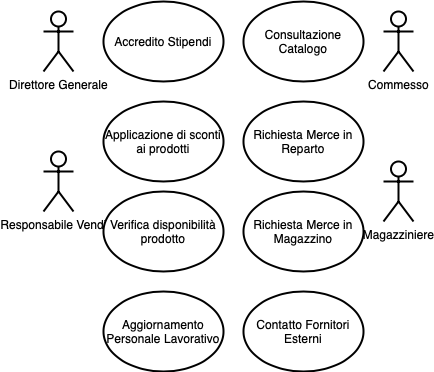

The diagram above was exported from draw.io. Its source (the exported page's mxGraphModel, read from the mxfile embedded in the PNG):
<mxGraphModel dx="1773" dy="662" grid="1" gridSize="10" guides="1" tooltips="1" connect="1" arrows="1" fold="1" page="1" pageScale="1" pageWidth="827" pageHeight="1169" math="0" shadow="0">
  <root>
    <mxCell id="0" />
    <mxCell id="1" parent="0" />
    <mxCell id="E_i3CHUBDuyiO26T03L0-1" value="Direttore Generale" style="shape=umlActor;verticalLabelPosition=bottom;verticalAlign=top;html=1;outlineConnect=0;strokeWidth=2;" parent="1" vertex="1">
      <mxGeometry x="10" y="60" width="30" height="60" as="geometry" />
    </mxCell>
    <mxCell id="E_i3CHUBDuyiO26T03L0-2" value="Magazziniere" style="shape=umlActor;verticalLabelPosition=bottom;verticalAlign=top;html=1;outlineConnect=0;strokeWidth=2;" parent="1" vertex="1">
      <mxGeometry x="350" y="210" width="30" height="60" as="geometry" />
    </mxCell>
    <mxCell id="E_i3CHUBDuyiO26T03L0-3" value="Responsabile Vendite" style="shape=umlActor;verticalLabelPosition=bottom;verticalAlign=top;html=1;outlineConnect=0;strokeWidth=2;" parent="1" vertex="1">
      <mxGeometry x="10" y="200" width="30" height="60" as="geometry" />
    </mxCell>
    <mxCell id="E_i3CHUBDuyiO26T03L0-4" value="Commesso&lt;br&gt;" style="shape=umlActor;verticalLabelPosition=bottom;verticalAlign=top;html=1;outlineConnect=0;strokeWidth=2;" parent="1" vertex="1">
      <mxGeometry x="350" y="60" width="30" height="60" as="geometry" />
    </mxCell>
    <mxCell id="UVQNsofi90nImDSeAcGJ-6" value="Applicazione di sconti ai prodotti" style="ellipse;whiteSpace=wrap;html=1;strokeWidth=2;" parent="1" vertex="1">
      <mxGeometry x="70" y="150" width="120" height="80" as="geometry" />
    </mxCell>
    <mxCell id="UVQNsofi90nImDSeAcGJ-13" value="Consultazione Catalogo" style="ellipse;whiteSpace=wrap;html=1;strokeWidth=2;" parent="1" vertex="1">
      <mxGeometry x="210" y="50" width="120" height="80" as="geometry" />
    </mxCell>
    <mxCell id="UVQNsofi90nImDSeAcGJ-14" value="Verifica disponibilità prodotto" style="ellipse;whiteSpace=wrap;html=1;strokeWidth=2;" parent="1" vertex="1">
      <mxGeometry x="70" y="240" width="120" height="80" as="geometry" />
    </mxCell>
    <mxCell id="UVQNsofi90nImDSeAcGJ-15" value="Richiesta Merce in Reparto" style="ellipse;whiteSpace=wrap;html=1;strokeWidth=2;" parent="1" vertex="1">
      <mxGeometry x="210" y="150" width="120" height="80" as="geometry" />
    </mxCell>
    <mxCell id="UVQNsofi90nImDSeAcGJ-16" value="Accredito Stipendi" style="ellipse;whiteSpace=wrap;html=1;strokeWidth=2;" parent="1" vertex="1">
      <mxGeometry x="70" y="50" width="120" height="80" as="geometry" />
    </mxCell>
    <mxCell id="UVQNsofi90nImDSeAcGJ-17" value="Richiesta Merce in Magazzino" style="ellipse;whiteSpace=wrap;html=1;strokeWidth=2;" parent="1" vertex="1">
      <mxGeometry x="210" y="240" width="120" height="80" as="geometry" />
    </mxCell>
    <mxCell id="UVQNsofi90nImDSeAcGJ-19" value="Aggiornamento Personale Lavorativo" style="ellipse;whiteSpace=wrap;html=1;strokeWidth=2;" parent="1" vertex="1">
      <mxGeometry x="70" y="340" width="120" height="80" as="geometry" />
    </mxCell>
    <mxCell id="UVQNsofi90nImDSeAcGJ-20" value="Contatto Fornitori Esterni" style="ellipse;whiteSpace=wrap;html=1;strokeWidth=2;" parent="1" vertex="1">
      <mxGeometry x="210" y="340" width="120" height="80" as="geometry" />
    </mxCell>
  </root>
</mxGraphModel>